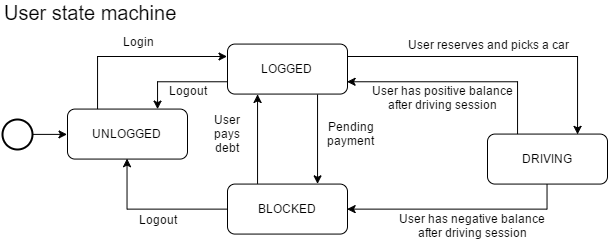

The diagram above was exported from draw.io. Its source (the exported page's mxGraphModel, read from the mxfile embedded in the PNG):
<mxGraphModel dx="1101" dy="506" grid="1" gridSize="10" guides="1" tooltips="1" connect="1" arrows="1" fold="1" page="1" pageScale="1" pageWidth="826" pageHeight="1169" background="#ffffff" math="0" shadow="0">
  <root>
    <mxCell id="0" />
    <mxCell id="1" parent="0" />
    <mxCell id="2" style="edgeStyle=orthogonalEdgeStyle;rounded=0;html=1;exitX=0.25;exitY=0;entryX=0;entryY=0.25;jettySize=auto;orthogonalLoop=1;" edge="1" source="3" target="7" parent="1">
      <mxGeometry x="140.0526315789475" y="594" as="geometry" />
    </mxCell>
    <mxCell id="3" value="UNLOGGED" style="rounded=1;whiteSpace=wrap;html=1;strokeColor=#000000;fillColor=#ffffff;" vertex="1" parent="1">
      <mxGeometry x="110" y="646.5714285714286" width="120" height="50" as="geometry" />
    </mxCell>
    <mxCell id="4" style="edgeStyle=orthogonalEdgeStyle;rounded=0;html=1;exitX=0.75;exitY=1;entryX=0.75;entryY=0;jettySize=auto;orthogonalLoop=1;" edge="1" source="7" target="10" parent="1">
      <mxGeometry x="360.0526315789475" y="631.8947368421052" as="geometry" />
    </mxCell>
    <mxCell id="5" style="edgeStyle=orthogonalEdgeStyle;rounded=0;html=1;exitX=0;exitY=0.75;entryX=0.75;entryY=0;jettySize=auto;orthogonalLoop=1;" edge="1" source="7" target="3" parent="1">
      <mxGeometry x="200.0526315789475" y="619.2631578947369" as="geometry" />
    </mxCell>
    <mxCell id="6" style="edgeStyle=orthogonalEdgeStyle;rounded=0;html=1;exitX=1;exitY=0.25;entryX=0.75;entryY=0;jettySize=auto;orthogonalLoop=1;" edge="1" source="7" target="13" parent="1">
      <mxGeometry x="389.52631578947376" y="594" as="geometry" />
    </mxCell>
    <mxCell id="7" value="LOGGED" style="rounded=1;whiteSpace=wrap;html=1;strokeColor=#000000;fillColor=#ffffff;" vertex="1" parent="1">
      <mxGeometry x="270" y="581.5714285714286" width="120" height="50" as="geometry" />
    </mxCell>
    <mxCell id="8" style="edgeStyle=orthogonalEdgeStyle;rounded=0;html=1;exitX=0;exitY=0.5;entryX=0.5;entryY=1;jettySize=auto;orthogonalLoop=1;" edge="1" source="10" target="3" parent="1">
      <mxGeometry x="169.52631578947376" y="696.1052631578948" as="geometry" />
    </mxCell>
    <mxCell id="9" style="edgeStyle=orthogonalEdgeStyle;rounded=0;html=1;exitX=0.25;exitY=0;entryX=0.25;entryY=1;jettySize=auto;orthogonalLoop=1;" edge="1" source="10" target="7" parent="1">
      <mxGeometry x="300.0526315789475" y="631.8947368421052" as="geometry" />
    </mxCell>
    <mxCell id="10" value="BLOCKED" style="rounded=1;whiteSpace=wrap;html=1;strokeColor=#000000;fillColor=#ffffff;" vertex="1" parent="1">
      <mxGeometry x="270" y="721.5714285714286" width="120" height="50" as="geometry" />
    </mxCell>
    <mxCell id="11" style="edgeStyle=orthogonalEdgeStyle;rounded=0;html=1;exitX=0.5;exitY=1;entryX=1;entryY=0.5;jettySize=auto;orthogonalLoop=1;" edge="1" source="13" target="10" parent="1">
      <mxGeometry x="389.52631578947376" y="721.3684210526317" as="geometry" />
    </mxCell>
    <mxCell id="12" style="edgeStyle=orthogonalEdgeStyle;rounded=0;html=1;exitX=0.25;exitY=0;entryX=1;entryY=0.75;jettySize=auto;orthogonalLoop=1;" edge="1" source="13" target="7" parent="1">
      <mxGeometry x="389.52631578947376" y="619.2631578947369" as="geometry" />
    </mxCell>
    <mxCell id="13" value="DRIVING" style="rounded=1;whiteSpace=wrap;html=1;strokeColor=#000000;fillColor=#ffffff;" vertex="1" parent="1">
      <mxGeometry x="530" y="671.5714285714286" width="120" height="50" as="geometry" />
    </mxCell>
    <mxCell id="14" style="edgeStyle=orthogonalEdgeStyle;rounded=0;html=1;exitX=0.5;exitY=0;entryX=0.5;entryY=0;jettySize=auto;orthogonalLoop=1;" edge="1" source="10" target="10" parent="1">
      <mxGeometry x="329.52631578947376" y="721.3684210526317" as="geometry" />
    </mxCell>
    <mxCell id="15" value="User pays debt" style="text;html=1;strokeColor=none;fillColor=none;align=center;verticalAlign=middle;whiteSpace=wrap;" vertex="1" parent="1">
      <mxGeometry x="250" y="662" width="40" height="20" as="geometry" />
    </mxCell>
    <mxCell id="16" value="Pending payment" style="text;html=1;strokeColor=none;fillColor=none;align=center;verticalAlign=middle;whiteSpace=wrap;" vertex="1" parent="1">
      <mxGeometry x="373" y="662" width="40" height="20" as="geometry" />
    </mxCell>
    <mxCell id="17" value="User has negative balance after driving session" style="text;html=1;strokeColor=none;fillColor=none;align=center;verticalAlign=middle;whiteSpace=wrap;" vertex="1" parent="1">
      <mxGeometry x="440" y="754" width="150" height="20" as="geometry" />
    </mxCell>
    <mxCell id="18" value="User reserves and picks a car" style="text;html=1;strokeColor=none;fillColor=none;align=center;verticalAlign=middle;whiteSpace=wrap;" vertex="1" parent="1">
      <mxGeometry x="440" y="572" width="180" height="20" as="geometry" />
    </mxCell>
    <mxCell id="19" value="User has positive balance after driving session" style="text;html=1;strokeColor=none;fillColor=none;align=center;verticalAlign=middle;whiteSpace=wrap;" vertex="1" parent="1">
      <mxGeometry x="410" y="626" width="150" height="20" as="geometry" />
    </mxCell>
    <mxCell id="20" value="Login" style="text;html=1;strokeColor=none;fillColor=none;align=center;verticalAlign=middle;whiteSpace=wrap;" vertex="1" parent="1">
      <mxGeometry x="160" y="569" width="40" height="20" as="geometry" />
    </mxCell>
    <mxCell id="21" value="Logout" style="text;html=1;strokeColor=none;fillColor=none;align=center;verticalAlign=middle;whiteSpace=wrap;" vertex="1" parent="1">
      <mxGeometry x="210" y="618" width="40" height="20" as="geometry" />
    </mxCell>
    <mxCell id="22" value="Logout" style="text;html=1;strokeColor=none;fillColor=none;align=center;verticalAlign=middle;whiteSpace=wrap;" vertex="1" parent="1">
      <mxGeometry x="180" y="747" width="40" height="20" as="geometry" />
    </mxCell>
    <mxCell id="23" style="edgeStyle=orthogonalEdgeStyle;rounded=0;html=1;exitX=1;exitY=0.5;exitPerimeter=0;entryX=0;entryY=0.5;jettySize=auto;orthogonalLoop=1;" edge="1" source="24" target="3" parent="1">
      <mxGeometry x="74.78947368421063" y="671.8947368421054" as="geometry" />
    </mxCell>
    <mxCell id="24" value="" style="strokeWidth=2;html=1;shape=mxgraph.flowchart.start_2;whiteSpace=wrap;fillColor=#ffffff;" vertex="1" parent="1">
      <mxGeometry x="45" y="657" width="30" height="30" as="geometry" />
    </mxCell>
    <mxCell id="25" value="User state machine" style="text;html=1;strokeColor=none;fillColor=none;align=left;verticalAlign=middle;whiteSpace=wrap;fontSize=20;fontStyle=0" vertex="1" parent="1">
      <mxGeometry x="45" y="539.7142857142856" width="330" height="20" as="geometry" />
    </mxCell>
  </root>
</mxGraphModel>